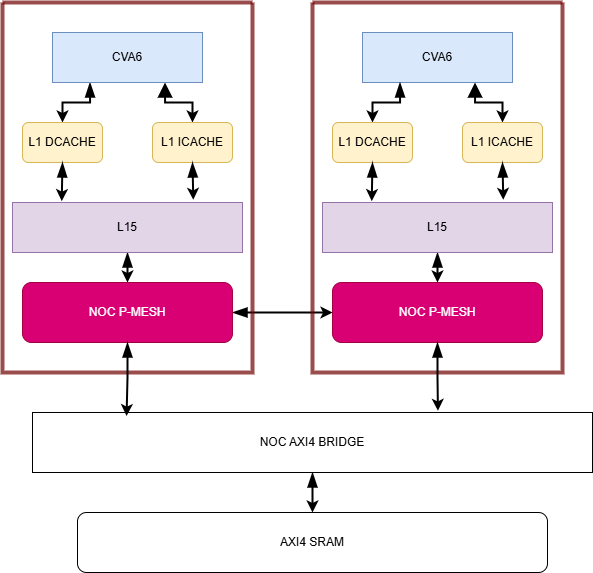

The diagram above was exported from draw.io. Its source (the exported page's mxGraphModel, read from the mxfile embedded in the PNG):
<mxGraphModel dx="1123" dy="689" grid="1" gridSize="10" guides="1" tooltips="1" connect="1" arrows="1" fold="1" page="1" pageScale="1" pageWidth="827" pageHeight="1169" math="0" shadow="0">
  <root>
    <mxCell id="0" />
    <mxCell id="1" parent="0" />
    <mxCell id="nXObXHkFtJ5yHAV4jhLv-5" edge="1" parent="1" source="nXObXHkFtJ5yHAV4jhLv-1" style="edgeStyle=orthogonalEdgeStyle;rounded=0;orthogonalLoop=1;jettySize=auto;html=1;exitX=0.25;exitY=1;exitDx=0;exitDy=0;entryX=0.5;entryY=0;entryDx=0;entryDy=0;startArrow=blockThin;startFill=1;startSize=10;strokeWidth=2;" target="nXObXHkFtJ5yHAV4jhLv-4">
      <mxGeometry relative="1" as="geometry" />
    </mxCell>
    <mxCell id="nXObXHkFtJ5yHAV4jhLv-6" edge="1" parent="1" source="nXObXHkFtJ5yHAV4jhLv-1" style="edgeStyle=orthogonalEdgeStyle;rounded=0;orthogonalLoop=1;jettySize=auto;html=1;exitX=0.75;exitY=1;exitDx=0;exitDy=0;entryX=0.5;entryY=0;entryDx=0;entryDy=0;startArrow=block;startFill=1;startSize=10;strokeWidth=2;" target="nXObXHkFtJ5yHAV4jhLv-3">
      <mxGeometry relative="1" as="geometry" />
    </mxCell>
    <mxCell id="nXObXHkFtJ5yHAV4jhLv-1" parent="1" style="rounded=0;whiteSpace=wrap;html=1;fillColor=#dae8fc;strokeColor=#6c8ebf;" value="CVA6" vertex="1">
      <mxGeometry height="50" width="150" x="140" y="130" as="geometry" />
    </mxCell>
    <mxCell id="nXObXHkFtJ5yHAV4jhLv-12" edge="1" parent="1" source="nXObXHkFtJ5yHAV4jhLv-2" style="edgeStyle=orthogonalEdgeStyle;rounded=0;orthogonalLoop=1;jettySize=auto;html=1;startArrow=blockThin;startFill=1;startSize=10;strokeWidth=2;" target="nXObXHkFtJ5yHAV4jhLv-10" value="">
      <mxGeometry relative="1" as="geometry" />
    </mxCell>
    <mxCell id="nXObXHkFtJ5yHAV4jhLv-2" parent="1" style="rounded=0;whiteSpace=wrap;html=1;fillColor=#e1d5e7;strokeColor=#9673a6;" value="L15" vertex="1">
      <mxGeometry height="50" width="230" x="100" y="300" as="geometry" />
    </mxCell>
    <mxCell id="nXObXHkFtJ5yHAV4jhLv-3" parent="1" style="rounded=1;whiteSpace=wrap;html=1;fillColor=#fff2cc;strokeColor=#d6b656;" value="L1 ICACHE" vertex="1">
      <mxGeometry height="40" width="80" x="240" y="220" as="geometry" />
    </mxCell>
    <mxCell id="nXObXHkFtJ5yHAV4jhLv-4" parent="1" style="rounded=1;whiteSpace=wrap;html=1;fillColor=#fff2cc;strokeColor=#d6b656;" value="L1 DCACHE" vertex="1">
      <mxGeometry height="40" width="80" x="110" y="220" as="geometry" />
    </mxCell>
    <mxCell id="nXObXHkFtJ5yHAV4jhLv-7" edge="1" parent="1" source="nXObXHkFtJ5yHAV4jhLv-4" style="edgeStyle=orthogonalEdgeStyle;rounded=0;orthogonalLoop=1;jettySize=auto;html=1;exitX=0.5;exitY=1;exitDx=0;exitDy=0;entryX=0.214;entryY=-0.027;entryDx=0;entryDy=0;entryPerimeter=0;startArrow=blockThin;startFill=1;startSize=10;strokeWidth=2;" target="nXObXHkFtJ5yHAV4jhLv-2">
      <mxGeometry relative="1" as="geometry" />
    </mxCell>
    <mxCell id="nXObXHkFtJ5yHAV4jhLv-9" edge="1" parent="1" source="nXObXHkFtJ5yHAV4jhLv-3" style="edgeStyle=orthogonalEdgeStyle;rounded=0;orthogonalLoop=1;jettySize=auto;html=1;exitX=0.5;exitY=1;exitDx=0;exitDy=0;entryX=0.786;entryY=-0.053;entryDx=0;entryDy=0;entryPerimeter=0;startArrow=blockThin;startFill=1;startSize=10;strokeWidth=2;" target="nXObXHkFtJ5yHAV4jhLv-2">
      <mxGeometry relative="1" as="geometry" />
    </mxCell>
    <mxCell id="nXObXHkFtJ5yHAV4jhLv-32" edge="1" parent="1" source="nXObXHkFtJ5yHAV4jhLv-10" style="edgeStyle=orthogonalEdgeStyle;rounded=0;orthogonalLoop=1;jettySize=auto;html=1;exitX=1;exitY=0.5;exitDx=0;exitDy=0;entryX=0;entryY=0.5;entryDx=0;entryDy=0;startArrow=blockThin;startFill=1;startSize=10;strokeWidth=2;" target="nXObXHkFtJ5yHAV4jhLv-30">
      <mxGeometry relative="1" as="geometry" />
    </mxCell>
    <mxCell id="nXObXHkFtJ5yHAV4jhLv-10" parent="1" style="rounded=1;whiteSpace=wrap;html=1;fillColor=#d80073;fontColor=#ffffff;strokeColor=#A50040;" value="NOC P-MESH" vertex="1">
      <mxGeometry height="60" width="210" x="110" y="380" as="geometry" />
    </mxCell>
    <mxCell id="nXObXHkFtJ5yHAV4jhLv-35" edge="1" parent="1" source="nXObXHkFtJ5yHAV4jhLv-13" style="edgeStyle=orthogonalEdgeStyle;rounded=0;orthogonalLoop=1;jettySize=auto;html=1;exitX=0.5;exitY=1;exitDx=0;exitDy=0;entryX=0.5;entryY=0;entryDx=0;entryDy=0;startArrow=blockThin;startFill=1;startSize=10;strokeWidth=2;" target="nXObXHkFtJ5yHAV4jhLv-14">
      <mxGeometry relative="1" as="geometry" />
    </mxCell>
    <mxCell id="nXObXHkFtJ5yHAV4jhLv-13" parent="1" style="rounded=0;whiteSpace=wrap;html=1;" value="NOC AXI4 BRIDGE" vertex="1">
      <mxGeometry height="60" width="560" x="120" y="510" as="geometry" />
    </mxCell>
    <mxCell id="nXObXHkFtJ5yHAV4jhLv-14" parent="1" style="rounded=1;whiteSpace=wrap;html=1;" value="AXI4 SRAM" vertex="1">
      <mxGeometry height="60" width="470" x="165" y="610" as="geometry" />
    </mxCell>
    <mxCell id="nXObXHkFtJ5yHAV4jhLv-18" parent="1" style="swimlane;startSize=0;fillColor=#a20025;fontColor=#ffffff;strokeColor=#6F0000;swimlaneFillColor=none;opacity=70;strokeWidth=4;" value="" vertex="1">
      <mxGeometry height="370" width="250" x="90" y="100" as="geometry" />
    </mxCell>
    <mxCell id="nXObXHkFtJ5yHAV4jhLv-21" edge="1" parent="1" source="nXObXHkFtJ5yHAV4jhLv-23" style="edgeStyle=orthogonalEdgeStyle;rounded=0;orthogonalLoop=1;jettySize=auto;html=1;exitX=0.25;exitY=1;exitDx=0;exitDy=0;entryX=0.5;entryY=0;entryDx=0;entryDy=0;startArrow=blockThin;startFill=1;startSize=10;strokeWidth=2;" target="nXObXHkFtJ5yHAV4jhLv-27">
      <mxGeometry relative="1" as="geometry" />
    </mxCell>
    <mxCell id="nXObXHkFtJ5yHAV4jhLv-22" edge="1" parent="1" source="nXObXHkFtJ5yHAV4jhLv-23" style="edgeStyle=orthogonalEdgeStyle;rounded=0;orthogonalLoop=1;jettySize=auto;html=1;exitX=0.75;exitY=1;exitDx=0;exitDy=0;entryX=0.5;entryY=0;entryDx=0;entryDy=0;startArrow=block;startFill=1;startSize=10;strokeWidth=2;" target="nXObXHkFtJ5yHAV4jhLv-26">
      <mxGeometry relative="1" as="geometry" />
    </mxCell>
    <mxCell id="nXObXHkFtJ5yHAV4jhLv-23" parent="1" style="rounded=0;whiteSpace=wrap;html=1;fillColor=#dae8fc;strokeColor=#6c8ebf;" value="CVA6" vertex="1">
      <mxGeometry height="50" width="150" x="450" y="130" as="geometry" />
    </mxCell>
    <mxCell id="nXObXHkFtJ5yHAV4jhLv-24" edge="1" parent="1" source="nXObXHkFtJ5yHAV4jhLv-25" style="edgeStyle=orthogonalEdgeStyle;rounded=0;orthogonalLoop=1;jettySize=auto;html=1;startArrow=blockThin;startFill=1;startSize=10;strokeWidth=2;" target="nXObXHkFtJ5yHAV4jhLv-30" value="">
      <mxGeometry relative="1" as="geometry" />
    </mxCell>
    <mxCell id="nXObXHkFtJ5yHAV4jhLv-25" parent="1" style="rounded=0;whiteSpace=wrap;html=1;fillColor=#e1d5e7;strokeColor=#9673a6;" value="L15" vertex="1">
      <mxGeometry height="50" width="230" x="410" y="300" as="geometry" />
    </mxCell>
    <mxCell id="nXObXHkFtJ5yHAV4jhLv-26" parent="1" style="rounded=1;whiteSpace=wrap;html=1;fillColor=#fff2cc;strokeColor=#d6b656;" value="L1 ICACHE" vertex="1">
      <mxGeometry height="40" width="80" x="550" y="220" as="geometry" />
    </mxCell>
    <mxCell id="nXObXHkFtJ5yHAV4jhLv-27" parent="1" style="rounded=1;whiteSpace=wrap;html=1;fillColor=#fff2cc;strokeColor=#d6b656;" value="L1 DCACHE" vertex="1">
      <mxGeometry height="40" width="80" x="420" y="220" as="geometry" />
    </mxCell>
    <mxCell id="nXObXHkFtJ5yHAV4jhLv-28" edge="1" parent="1" source="nXObXHkFtJ5yHAV4jhLv-27" style="edgeStyle=orthogonalEdgeStyle;rounded=0;orthogonalLoop=1;jettySize=auto;html=1;exitX=0.5;exitY=1;exitDx=0;exitDy=0;entryX=0.214;entryY=-0.027;entryDx=0;entryDy=0;entryPerimeter=0;startArrow=blockThin;startFill=1;startSize=10;strokeWidth=2;" target="nXObXHkFtJ5yHAV4jhLv-25">
      <mxGeometry relative="1" as="geometry" />
    </mxCell>
    <mxCell id="nXObXHkFtJ5yHAV4jhLv-29" edge="1" parent="1" source="nXObXHkFtJ5yHAV4jhLv-26" style="edgeStyle=orthogonalEdgeStyle;rounded=0;orthogonalLoop=1;jettySize=auto;html=1;exitX=0.5;exitY=1;exitDx=0;exitDy=0;entryX=0.786;entryY=-0.053;entryDx=0;entryDy=0;entryPerimeter=0;startArrow=blockThin;startFill=1;startSize=10;strokeWidth=2;" target="nXObXHkFtJ5yHAV4jhLv-25">
      <mxGeometry relative="1" as="geometry" />
    </mxCell>
    <mxCell id="nXObXHkFtJ5yHAV4jhLv-30" parent="1" style="rounded=1;whiteSpace=wrap;html=1;fillColor=#d80073;fontColor=#ffffff;strokeColor=#A50040;" value="NOC P-MESH" vertex="1">
      <mxGeometry height="60" width="210" x="420" y="380" as="geometry" />
    </mxCell>
    <mxCell id="nXObXHkFtJ5yHAV4jhLv-31" parent="1" style="swimlane;startSize=0;fillColor=#a20025;fontColor=#ffffff;strokeColor=#6F0000;swimlaneFillColor=none;opacity=70;strokeWidth=4;" value="" vertex="1">
      <mxGeometry height="370" width="250" x="400" y="100" as="geometry" />
    </mxCell>
    <mxCell id="nXObXHkFtJ5yHAV4jhLv-33" edge="1" parent="1" source="nXObXHkFtJ5yHAV4jhLv-10" style="edgeStyle=orthogonalEdgeStyle;rounded=0;orthogonalLoop=1;jettySize=auto;html=1;exitX=0.5;exitY=1;exitDx=0;exitDy=0;entryX=0.168;entryY=0.06;entryDx=0;entryDy=0;entryPerimeter=0;startArrow=blockThin;startFill=1;startSize=10;strokeWidth=2;" target="nXObXHkFtJ5yHAV4jhLv-13">
      <mxGeometry relative="1" as="geometry" />
    </mxCell>
    <mxCell id="nXObXHkFtJ5yHAV4jhLv-34" edge="1" parent="1" source="nXObXHkFtJ5yHAV4jhLv-30" style="edgeStyle=orthogonalEdgeStyle;rounded=0;orthogonalLoop=1;jettySize=auto;html=1;exitX=0.5;exitY=1;exitDx=0;exitDy=0;entryX=0.724;entryY=-0.028;entryDx=0;entryDy=0;entryPerimeter=0;startArrow=blockThin;startFill=1;startSize=10;strokeWidth=2;" target="nXObXHkFtJ5yHAV4jhLv-13">
      <mxGeometry relative="1" as="geometry" />
    </mxCell>
  </root>
</mxGraphModel>